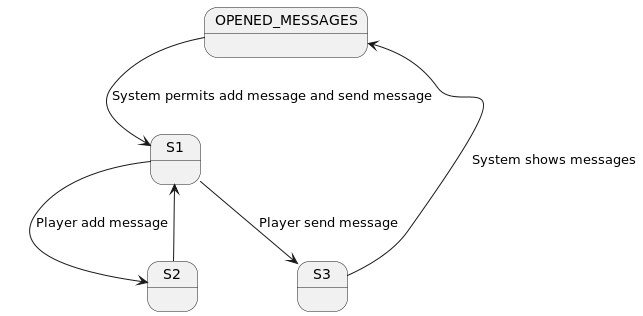

The diagram above was rendered by PlantUML. Its source (embedded in the PNG):
@startuml

state OPENED_MESSAGES

OPENED_MESSAGES -down-> S1 : System permits add message and send message
S1 --> S2 : Player add message
S2 --> S1
S1 --> S3 : Player send message
S3 --> OPENED_MESSAGES : System shows messages

@enduml